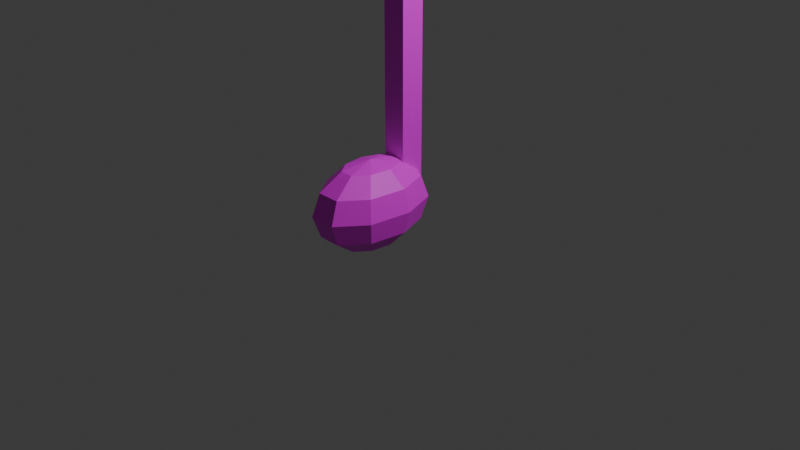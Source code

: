 # Source: Shot_M.blend  (saved by Blender 4.3.34; exported with 4.5.12 LTS)
import bpy
from mathutils import Matrix  # noqa: F401  (used for matrix-valued properties, if any)

bpy.ops.wm.read_factory_settings(use_empty=True)
scene = bpy.context.scene
scene.name = 'Scene'

# ---- collections
col_collection = bpy.data.collections.new('Collection'); scene.collection.children.link(col_collection)

# ---- images (referenced by path relative to the original .blend; pixels are not part of the script)
import os
ASSET_DIR = os.environ.get("B2B_ASSET_DIR", "")  # directory of the original .blend (textures are referenced by path, not embedded)
HERE = os.path.dirname(os.path.abspath(__file__))  # packed textures are extracted next to this script under _unpacked/

def load_image(name, relpath, width, height, colorspace="sRGB"):
    """Load a texture the original file referenced (path relative to the .blend, or extracted next to this script)."""
    p = next((c for c in (os.path.join(HERE, relpath), os.path.join(ASSET_DIR, relpath)) if relpath and os.path.exists(c)), "")
    if p:
        img = bpy.data.images.load(p, check_existing=True)
        img.name = name
    else:  # same state as the original file: an image datablock whose file is absent (Cycles renders it pink)
        img = bpy.data.images.new(name, width, height)
        img.source = "FILE"
        img.filepath = "//" + (relpath or name)
    img.colorspace_settings.name = colorspace
    return img
img_shot_my_png = load_image('Shot_MY.png', 'Shot_MY.png', 1024, 1024, 'sRGB')

# ---- materials (node trees are filled in below, after node groups)
mat_002 = bpy.data.materials.new('マテリアル.002')
mat_001 = bpy.data.materials.new('マテリアル.001')
mat_x = bpy.data.materials.new('マテリアル')

# ---- material node trees
mat_002.use_nodes = True; mat_002.node_tree.nodes.clear()
_N = mat_002.node_tree.nodes; _L = mat_002.node_tree.links
n0 = _N.new('ShaderNodeBsdfPrincipled'); n0.name = 'プリンシプルBSDF'; n0.location = (10, 300)
n1 = _N.new('ShaderNodeOutputMaterial'); n1.name = 'マテリアル出力'; n1.location = (300, 300)
n2 = _N.new('ShaderNodeTexImage'); n2.name = '画像テクスチャ'; n2.location = (-280, 280)
n2.image = img_shot_my_png
_L.new(n0.outputs[0], n1.inputs[0])
_L.new(n2.outputs[0], n0.inputs[0])
n1.is_active_output = True
mat_001.use_nodes = True; mat_001.node_tree.nodes.clear()
_N = mat_001.node_tree.nodes; _L = mat_001.node_tree.links
n0 = _N.new('ShaderNodeBsdfPrincipled'); n0.name = 'プリンシプルBSDF'; n0.location = (10, 300)
n1 = _N.new('ShaderNodeOutputMaterial'); n1.name = 'マテリアル出力'; n1.location = (300, 300)
n2 = _N.new('ShaderNodeTexImage'); n2.name = '画像テクスチャ'; n2.location = (-280, 280)
n2.image = img_shot_my_png
_L.new(n0.outputs[0], n1.inputs[0])
_L.new(n2.outputs[0], n0.inputs[0])
n1.is_active_output = True
mat_x.use_nodes = True; mat_x.node_tree.nodes.clear()
_N = mat_x.node_tree.nodes; _L = mat_x.node_tree.links
n0 = _N.new('ShaderNodeBsdfPrincipled'); n0.name = 'プリンシプルBSDF'; n0.location = (10, 300)
n1 = _N.new('ShaderNodeOutputMaterial'); n1.name = 'マテリアル出力'; n1.location = (300, 300)
n2 = _N.new('ShaderNodeTexImage'); n2.name = '画像テクスチャ'; n2.location = (-280, 280)
n2.image = img_shot_my_png
_L.new(n0.outputs[0], n1.inputs[0])
_L.new(n2.outputs[0], n0.inputs[0])
n1.is_active_output = True

# ---- world
world_world = bpy.data.worlds.new('World'); scene.world = world_world
world_world.use_nodes = True; world_world.node_tree.nodes.clear()
_N = world_world.node_tree.nodes; _L = world_world.node_tree.links
n0 = _N.new('ShaderNodeOutputWorld'); n0.name = 'World Output'; n0.location = (300, 300)
n1 = _N.new('ShaderNodeBackground'); n1.name = 'Background'; n1.location = (10, 300)
n1.inputs[0].default_value = (0.05088, 0.05088, 0.05088, 1.0)
_L.new(n1.outputs[0], n0.inputs[0])
n0.is_active_output = True
world_world.color = (0.05088, 0.05088, 0.05088)
world_world.sun_shadow_jitter_overblur = 0.0

# ---- cameras
cam_camera = bpy.data.cameras.new('Camera')
cam_camera.clip_end = 100.0
cam_camera.ortho_scale = 7.314

# ---- lights
light_light = bpy.data.lights.new('Light', 'POINT')
light_light.energy = 1000.0
light_light.shadow_soft_size = 0.1

# ---- meshes
me_x = bpy.data.meshes.new('球')
me_x.from_pydata([(0.1358, -0.1139, 0.7043), (0.2353, 0.07483, 0.5334), (0.2717, 0.1439, 0.3), (0.2353, 0.07483, 0.0665), (0.1358, -0.1139, -0.1044), (0.2081, -0.3132, 0.7043), (0.3605, -0.2705, 0.5334), (0.4162, -0.2548, 0.3), (0.3605, -0.2705, 0.0665), (0.2081, -0.3132, -0.1044), (0.183, -0.5399, 0.7043), (0.317, -0.6631, 0.5334), (0.366, -0.7082, 0.3), (0.317, -0.6631, 0.0665), (0.183, -0.5399, -0.1044), (0.07228, -0.6879, 0.7043), (0.1252, -0.9194, 0.5334), (0.1446, -1.004, 0.3), (0.1252, -0.9194, 0.0665), (0.07228, -0.6879, -0.1044), (-0.07228, -0.6879, 0.7043), (-0.1252, -0.9194, 0.5334), (-0.1446, -1.004, 0.3), (-0.1252, -0.9194, 0.0665), (-0.07228, -0.6879, -0.1044), (7.339e-10, -0.3717, 0.7669), (-0.183, -0.5399, 0.7043), (-0.317, -0.6631, 0.5334), (-0.366, -0.7082, 0.3), (-0.317, -0.6631, 0.0665), (-0.183, -0.5399, -0.1044), (-0.2081, -0.3132, 0.7043), (-0.3605, -0.2705, 0.5334), (-0.4162, -0.2548, 0.3), (-0.3605, -0.2705, 0.0665), (-0.2081, -0.3132, -0.1044), (-0.1358, -0.1139, 0.7043), (-0.2353, 0.07483, 0.5334), (-0.2717, 0.1439, 0.3), (-0.2353, 0.07483, 0.0665), (-0.1358, -0.1139, -0.1044), (-1.816e-08, -0.03516, 0.7043), (-4.965e-08, 0.2112, 0.5334), (-3.705e-08, 0.3014, 0.3), (-4.965e-08, 0.2112, 0.0665), (-1.816e-08, -0.03516, -0.1044), (7.339e-10, -0.3717, -0.167)], [], [(45, 44, 3, 4), (43, 42, 1, 2), (41, 25, 0), (46, 45, 4), (44, 43, 2, 3), (42, 41, 0, 1), (2, 1, 6, 7), (0, 25, 5), (46, 4, 9), (3, 2, 7, 8), (1, 0, 5, 6), (4, 3, 8, 9), (5, 25, 10), (46, 9, 14), (8, 7, 12, 13), (6, 5, 10, 11), (9, 8, 13, 14), (7, 6, 11, 12), (46, 14, 19), (13, 12, 17, 18), (11, 10, 15, 16), (14, 13, 18, 19), (12, 11, 16, 17), (10, 25, 15), (46, 19, 24), (18, 17, 22, 23), (16, 15, 20, 21), (19, 18, 23, 24), (17, 16, 21, 22), (15, 25, 20), (46, 24, 30), (23, 22, 28, 29), (21, 20, 26, 27), (24, 23, 29, 30), (22, 21, 27, 28), (20, 25, 26), (29, 28, 33, 34), (27, 26, 31, 32), (30, 29, 34, 35), (28, 27, 32, 33), (26, 25, 31), (46, 30, 35), (32, 31, 36, 37), (35, 34, 39, 40), (33, 32, 37, 38), (31, 25, 36), (46, 35, 40), (34, 33, 38, 39), (40, 39, 44, 45), (38, 37, 42, 43), (36, 25, 41), (46, 40, 45), (39, 38, 43, 44), (37, 36, 41, 42)])
_uv = me_x.uv_layers.new(name='UVマップ')
_uv.uv.foreach_set('vector', [0.6667, 0.1667, 0.6667, 0.3333, 0.5556, 0.3333, 0.5556, 0.1667, 0.6667, 0.5, 0.6667, 0.6667, 0.5556, 0.6667, 0.5556, 0.5, 0.6667, 0.8333, 0.6111, 1.0, 0.5556, 0.8333, 0.6111, 0.0, 0.6667, 0.1667, 0.5556, 0.1667, 0.6667, 0.3333, 0.6667, 0.5, 0.5556, 0.5, 0.5556, 0.3333, 0.6667, 0.6667, 0.6667, 0.8333, 0.5556, 0.8333, 0.5556, 0.6667, 0.5556, 0.5, 0.5556, 0.6667, 0.4444, 0.6667, 0.4444, 0.5, 0.5556, 0.8333, 0.5, 1.0, 0.4444, 0.8333, 0.5, 0.0, 0.5556, 0.1667, 0.4444, 0.1667, 0.5556, 0.3333, 0.5556, 0.5, 0.4444, 0.5, 0.4444, 0.3333, 0.5556, 0.6667, 0.5556, 0.8333, 0.4444, 0.8333, 0.4444, 0.6667, 0.5556, 0.1667, 0.5556, 0.3333, 0.4444, 0.3333, 0.4444, 0.1667, 0.4444, 0.8333, 0.3889, 1.0, 0.3333, 0.8333, 0.3889, 0.0, 0.4444, 0.1667, 0.3333, 0.1667, 0.4444, 0.3333, 0.4444, 0.5, 0.3333, 0.5, 0.3333, 0.3333, 0.4444, 0.6667, 0.4444, 0.8333, 0.3333, 0.8333, 0.3333, 0.6667, 0.4444, 0.1667, 0.4444, 0.3333, 0.3333, 0.3333, 0.3333, 0.1667, 0.4444, 0.5, 0.4444, 0.6667, 0.3333, 0.6667, 0.3333, 0.5, 0.2778, 0.0, 0.3333, 0.1667, 0.2222, 0.1667, 0.3333, 0.3333, 0.3333, 0.5, 0.2222, 0.5, 0.2222, 0.3333, 0.3333, 0.6667, 0.3333, 0.8333, 0.2222, 0.8333, 0.2222, 0.6667, 0.3333, 0.1667, 0.3333, 0.3333, 0.2222, 0.3333, 0.2222, 0.1667, 0.3333, 0.5, 0.3333, 0.6667, 0.2222, 0.6667, 0.2222, 0.5, 0.3333, 0.8333, 0.2778, 1.0, 0.2222, 0.8333, 0.1667, 0.0, 0.2222, 0.1667, 0.1111, 0.1667, 0.2222, 0.3333, 0.2222, 0.5, 0.1111, 0.5, 0.1111, 0.3333, 0.2222, 0.6667, 0.2222, 0.8333, 0.1111, 0.8333, 0.1111, 0.6667, 0.2222, 0.1667, 0.2222, 0.3333, 0.1111, 0.3333, 0.1111, 0.1667, 0.2222, 0.5, 0.2222, 0.6667, 0.1111, 0.6667, 0.1111, 0.5, 0.2222, 0.8333, 0.1667, 1.0, 0.1111, 0.8333, 0.05556, 0.0, 0.1111, 0.1667, 0.0, 0.1667, 0.1111, 0.3333, 0.1111, 0.5, 0.0, 0.5, 0.0, 0.3333, 0.1111, 0.6667, 0.1111, 0.8333, 0.0, 0.8333, 0.0, 0.6667, 0.1111, 0.1667, 0.1111, 0.3333, 0.0, 0.3333, 0.0, 0.1667, 0.1111, 0.5, 0.1111, 0.6667, 0.0, 0.6667, 0.0, 0.5, 0.1111, 0.8333, 0.05556, 1.0, 0.0, 0.8333, 1.0, 0.3333, 1.0, 0.5, 0.8889, 0.5, 0.8889, 0.3333, 1.0, 0.6667, 1.0, 0.8333, 0.8889, 0.8333, 0.8889, 0.6667, 1.0, 0.1667, 1.0, 0.3333, 0.8889, 0.3333, 0.8889, 0.1667, 1.0, 0.5, 1.0, 0.6667, 0.8889, 0.6667, 0.8889, 0.5, 1.0, 0.8333, 0.9444, 1.0, 0.8889, 0.8333, 0.9444, 0.0, 1.0, 0.1667, 0.8889, 0.1667, 0.8889, 0.6667, 0.8889, 0.8333, 0.7778, 0.8333, 0.7778, 0.6667, 0.8889, 0.1667, 0.8889, 0.3333, 0.7778, 0.3333, 0.7778, 0.1667, 0.8889, 0.5, 0.8889, 0.6667, 0.7778, 0.6667, 0.7778, 0.5, 0.8889, 0.8333, 0.8333, 1.0, 0.7778, 0.8333, 0.8333, 0.0, 0.8889, 0.1667, 0.7778, 0.1667, 0.8889, 0.3333, 0.8889, 0.5, 0.7778, 0.5, 0.7778, 0.3333, 0.7778, 0.1667, 0.7778, 0.3333, 0.6667, 0.3333, 0.6667, 0.1667, 0.7778, 0.5, 0.7778, 0.6667, 0.6667, 0.6667, 0.6667, 0.5, 0.7778, 0.8333, 0.7222, 1.0, 0.6667, 0.8333, 0.7222, 0.0, 0.7778, 0.1667, 0.6667, 0.1667, 0.7778, 0.3333, 0.7778, 0.5, 0.6667, 0.5, 0.6667, 0.3333, 0.7778, 0.6667, 0.7778, 0.8333, 0.6667, 0.8333, 0.6667, 0.6667])
me_x.materials.append(mat_002)
me_x.update()
me_x_1 = bpy.data.meshes.new('立方体')
me_x_1.from_pydata([(-0.332, -0.1822, 3.828), (-0.332, -0.1822, 4.492), (-0.332, 0.4818, 3.828), (-0.332, 0.4818, 4.492), (0.332, -0.1822, 3.828), (0.332, -0.1822, 4.492), (0.332, 0.4818, 3.828), (0.332, 0.4818, 4.492), (-0.332, 0.4818, 0.5417), (-0.332, -0.1822, 0.5417), (0.332, 0.4818, 0.5417), (0.332, -0.1822, 0.5417), (-0.332, -0.1822, 8.049), (-0.332, 0.4818, 8.049), (0.332, 0.4818, 8.049), (0.332, -0.1822, 8.049)], [], [(0, 1, 3, 2), (2, 3, 7, 6), (6, 7, 5, 4), (4, 5, 1, 0), (2, 6, 10, 8), (5, 7, 14, 15), (8, 10, 11, 9), (0, 2, 8, 9), (6, 4, 11, 10), (4, 0, 9, 11), (14, 13, 12, 15), (3, 1, 12, 13), (1, 5, 15, 12), (7, 3, 13, 14)])
_uv = me_x_1.uv_layers.new(name='UVマップ')
_uv.uv.foreach_set('vector', [0.375, 0.0, 0.625, 0.0, 0.625, 0.25, 0.375, 0.25, 0.375, 0.25, 0.625, 0.25, 0.625, 0.5, 0.375, 0.5, 0.375, 0.5, 0.625, 0.5, 0.625, 0.75, 0.375, 0.75, 0.375, 0.75, 0.625, 0.75, 0.625, 1.0, 0.375, 1.0, 0.375, 0.25, 0.375, 0.5, 0.375, 0.5, 0.375, 0.25, 0.625, 0.75, 0.625, 0.5, 0.625, 0.5, 0.625, 0.75, 0.125, 0.5, 0.375, 0.5, 0.375, 0.75, 0.125, 0.75, 0.375, 0.0, 0.375, 0.25, 0.375, 0.25, 0.375, 0.0, 0.375, 0.5, 0.375, 0.75, 0.375, 0.75, 0.375, 0.5, 0.375, 0.75, 0.375, 1.0, 0.375, 1.0, 0.375, 0.75, 0.625, 0.5, 0.875, 0.5, 0.875, 0.75, 0.625, 0.75, 0.625, 0.25, 0.625, 0.0, 0.625, 0.0, 0.625, 0.25, 0.625, 1.0, 0.625, 0.75, 0.625, 0.75, 0.625, 1.0, 0.625, 0.5, 0.625, 0.25, 0.625, 0.25, 0.625, 0.5])
me_x_1.materials.append(mat_001)
me_x_1.update()
me_001 = bpy.data.meshes.new('立方体.001')
me_001.from_pydata([(-0.1439, -0.07844, 2.658), (-0.1439, -0.07844, 3.118), (-0.1439, 0.8955, 2.658), (-0.1439, 0.8955, 3.118), (0.1556, -0.07844, 2.658), (0.1556, -0.07844, 3.118), (0.1556, 0.8955, 2.658), (0.1556, 0.8955, 3.118), (-0.1439, 1.254, 3.118), (-0.1439, 1.254, 2.658), (0.1556, 1.254, 2.658), (0.1556, 1.254, 3.118)], [], [(0, 1, 3, 2), (2, 3, 8, 9), (6, 7, 5, 4), (4, 5, 1, 0), (2, 6, 4, 0), (7, 3, 1, 5), (9, 8, 11, 10), (7, 6, 10, 11), (6, 2, 9, 10), (3, 7, 11, 8)])
_uv = me_001.uv_layers.new(name='UVマップ')
_uv.uv.foreach_set('vector', [0.375, 0.0, 0.625, 0.0, 0.625, 0.25, 0.375, 0.25, 0.375, 0.25, 0.625, 0.25, 0.625, 0.25, 0.375, 0.25, 0.375, 0.5, 0.625, 0.5, 0.625, 0.75, 0.375, 0.75, 0.375, 0.75, 0.625, 0.75, 0.625, 1.0, 0.375, 1.0, 0.125, 0.5, 0.375, 0.5, 0.375, 0.75, 0.125, 0.75, 0.625, 0.5, 0.875, 0.5, 0.875, 0.75, 0.625, 0.75, 0.375, 0.25, 0.625, 0.25, 0.625, 0.5, 0.375, 0.5, 0.625, 0.5, 0.375, 0.5, 0.375, 0.5, 0.625, 0.5, 0.375, 0.5, 0.125, 0.5, 0.125, 0.5, 0.375, 0.5, 0.875, 0.5, 0.625, 0.5, 0.625, 0.5, 0.875, 0.5])
me_001.materials.append(mat_x)
me_001.update()
arm_x = bpy.data.armatures.new('アーマチュア')  # bones are not reproduced

# ---- objects
ob_light = bpy.data.objects.new('Light', light_light)
ob_camera = bpy.data.objects.new('Camera', cam_camera)
ob_x = bpy.data.objects.new('球', me_x)
ob_x_1 = bpy.data.objects.new('立方体', me_x_1)
ob_001 = bpy.data.objects.new('立方体.001', me_001)
ob_x_2 = bpy.data.objects.new('アーマチュア', arm_x)

# ---- transforms, parenting, visibility, modifiers, constraints
ob_light.location = (4.076, 1.005, 5.904)
ob_light.rotation_euler = (0.6503, 0.05522, 1.866)
ob_light.lock_rotations_4d = False
ob_light.empty_display_type = 'ARROWS'
ob_light.color = (0.0, 0.0, 0.0, 0.0)
ob_light.lineart.crease_threshold = 0.0
ob_camera.location = (7.359, -6.926, 4.958)
ob_camera.rotation_euler = (1.109, 0.0, 0.8149)
ob_camera.lock_rotations_4d = False
ob_camera.empty_display_type = 'ARROWS'
ob_camera.color = (0.0, 0.0, 0.0, 0.0)
ob_camera.display_type = 'WIRE'
ob_camera.lineart.crease_threshold = 0.0
ob_x.parent = ob_x_2
ob_x.matrix_parent_inverse = Matrix(((1.888, -0.0, 0.0, -0.0), (-0.0, 1.888, -0.0, 0.0), (0.0, -0.0, 1.888, -0.0), (-0.0, 0.0, -0.0, 1.0)))
ob_x.location = (0.0, 0.0, 0.0)
_vg = ob_x.vertex_groups.new(name='ボーン')
for _i, _w in zip([0, 1, 2, 3, 4, 5, 6, 7, 8, 9, 10, 11, 12, 13, 14, 15, 16, 17, 18, 20, 21, 22, 25, 26, 27, 28, 31, 32, 33, 34, 36, 37, 38, 39, 40, 41, 42, 43, 44, 45], [0.8831, 0.9374, 0.8602, 0.4978, 0.09113, 0.6849, 0.7136, 0.609, 0.2425, 0.07421, 0.3688, 0.2399, 0.1527, 0.08346, 0.02869, 0.2492, 0.125, 0.07045, 0.02936, 0.2452, 0.11, 0.05173, 0.5153, 0.3419, 0.1862, 0.07458, 0.6464, 0.5935, 0.2666, 0.09556, 0.8811, 0.921, 0.8354, 0.4824, 0.07433, 0.9682, 0.9658, 0.8835, 0.5191, 0.08789]): _vg.add([_i], _w, 'REPLACE')
_vg = ob_x.vertex_groups.new(name='ボーン.001')
_vg = ob_x.vertex_groups.new(name='ボーン.002')
_vg = ob_x.vertex_groups.new(name='ボーン.003')
for _i, _w in zip([0, 1, 2, 3, 4, 5, 6, 7, 8, 9, 10, 11, 12, 13, 14, 15, 16, 17, 18, 19, 20, 21, 22, 23, 24, 25, 26, 27, 28, 29, 30, 31, 32, 33, 34, 35, 36, 37, 38, 39, 40, 41, 42, 43, 44, 45, 46], [0.1169, 0.06257, 0.1398, 0.5022, 0.9089, 0.3151, 0.2864, 0.391, 0.7575, 0.9258, 0.6312, 0.7601, 0.8473, 0.9165, 0.9607, 0.7508, 0.875, 0.9295, 0.9603, 0.9796, 0.7548, 0.89, 0.9483, 0.9767, 0.9918, 0.4847, 0.6581, 0.8138, 0.9254, 0.9849, 0.9953, 0.3536, 0.4065, 0.7334, 0.9044, 0.9859, 0.1189, 0.07898, 0.1646, 0.5176, 0.9257, 0.01359, 0.01833, 0.1165, 0.4809, 0.9121, 0.98]): _vg.add([_i], _w, 'REPLACE')
_m = ob_x.modifiers.new('アーマチュア', 'ARMATURE')
_m.object = ob_x_2
ob_x_1.parent = ob_x_2
ob_x_1.matrix_parent_inverse = Matrix(((1.888, -0.0, 0.0, -0.0), (-0.0, 1.888, -0.0, 0.0), (0.0, -0.0, 1.888, -0.0), (-0.0, 0.0, -0.0, 1.0)))
ob_x_1.location = (0.0, 0.0, -2.98e-08)
ob_x_1.scale = (0.3789, 0.3789, 0.3789)
_vg = ob_x_1.vertex_groups.new(name='グループ')
_vg = ob_x_1.vertex_groups.new(name='ボーン')
for _i, _w in zip([8, 9, 10, 11], [0.9829, 0.9913, 0.9854, 0.9915]): _vg.add([_i], _w, 'REPLACE')
_vg = ob_x_1.vertex_groups.new(name='ボーン.001')
for _i, _w in zip([0, 1, 2, 3, 4, 5, 6, 7, 12, 13, 14, 15], [0.9941, 0.997, 0.9884, 0.9949, 0.9931, 0.9971, 0.9874, 0.9933, 0.5297, 0.6233, 0.3539, 0.4771]): _vg.add([_i], _w, 'REPLACE')
_vg = ob_x_1.vertex_groups.new(name='ボーン.002')
for _i, _w in zip([12, 13, 14, 15], [0.4702, 0.3767, 0.646, 0.5229]): _vg.add([_i], _w, 'REPLACE')
_vg = ob_x_1.vertex_groups.new(name='ボーン.003')
_m = ob_x_1.modifiers.new('アーマチュア', 'ARMATURE')
_m.object = ob_x_2
ob_001.parent = ob_x_2
ob_001.matrix_parent_inverse = Matrix(((1.888, -0.0, 0.0, -0.0), (-0.0, 1.888, -0.0, 0.0), (0.0, -0.0, 1.888, -0.0), (-0.0, 0.0, -0.0, 1.0)))
ob_001.location = (0.0, 0.0, 0.0)
_vg = ob_001.vertex_groups.new(name='ボーン')
_vg = ob_001.vertex_groups.new(name='ボーン.001')
for _i, _w in zip([0, 1, 3, 4, 5, 7], [0.4962, 0.4763, 0.05653, 0.4941, 0.4735, 0.02173]): _vg.add([_i], _w, 'REPLACE')
_vg = ob_001.vertex_groups.new(name='ボーン.002')
for _i, _w in zip([0, 1, 2, 3, 4, 5, 6, 7, 8, 9, 10, 11], [0.5038, 0.5237, 0.9963, 0.9435, 0.5059, 0.5265, 0.9825, 0.9641, 0.9824, 0.9974, 0.9943, 0.9856]): _vg.add([_i], _w, 'REPLACE')
_vg = ob_001.vertex_groups.new(name='ボーン.003')
_m = ob_001.modifiers.new('アーマチュア', 'ARMATURE')
_m.object = ob_x_2
ob_x_2.location = (0.0, 0.0, 0.0)
ob_x_2.scale = (0.5296, 0.5296, 0.5296)
ob_x_2.show_in_front = True

# ---- collection membership
col_collection.objects.link(ob_light)
col_collection.objects.link(ob_camera)
col_collection.objects.link(ob_x)
col_collection.objects.link(ob_x_1)
col_collection.objects.link(ob_001)
col_collection.objects.link(ob_x_2)

# ---- scene / render settings (as saved in the file)
scene.camera = ob_camera
scene.frame_start = 1; scene.frame_end = 250; scene.frame_set(35)
scene.render.engine = 'BLENDER_EEVEE_NEXT'
bpy.context.view_layer.update()
